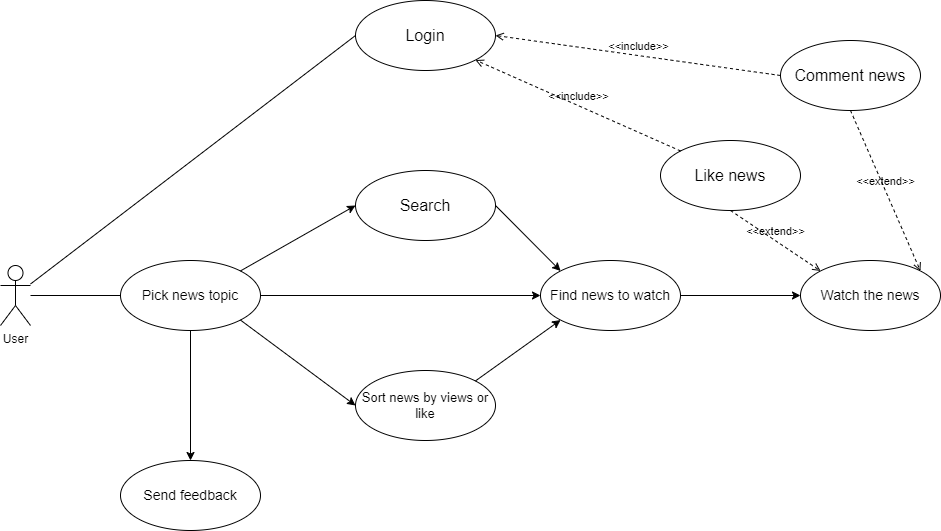

The diagram above was exported from draw.io. Its source (the exported page's mxGraphModel, read from the mxfile embedded in the PNG):
<mxGraphModel dx="1235" dy="655" grid="1" gridSize="10" guides="1" tooltips="1" connect="1" arrows="1" fold="1" page="1" pageScale="1" pageWidth="1169" pageHeight="1654" math="0" shadow="0">
  <root>
    <mxCell id="0" />
    <mxCell id="1" parent="0" />
    <mxCell id="_rWQXivPp-MZysliK_ve-1" value="User" style="shape=umlActor;verticalLabelPosition=bottom;verticalAlign=top;html=1;outlineConnect=0;" vertex="1" parent="1">
      <mxGeometry x="30" y="495" width="30" height="60" as="geometry" />
    </mxCell>
    <mxCell id="_rWQXivPp-MZysliK_ve-3" value="&lt;font style=&quot;font-size: 14px;&quot;&gt;Pick news topic&lt;/font&gt;" style="ellipse;whiteSpace=wrap;html=1;" vertex="1" parent="1">
      <mxGeometry x="150" y="490" width="140" height="70" as="geometry" />
    </mxCell>
    <mxCell id="_rWQXivPp-MZysliK_ve-4" value="" style="endArrow=none;html=1;rounded=0;entryX=0;entryY=0.5;entryDx=0;entryDy=0;" edge="1" parent="1" source="_rWQXivPp-MZysliK_ve-1" target="_rWQXivPp-MZysliK_ve-3">
      <mxGeometry width="50" height="50" relative="1" as="geometry">
        <mxPoint x="440" y="610" as="sourcePoint" />
        <mxPoint x="490" y="560" as="targetPoint" />
      </mxGeometry>
    </mxCell>
    <mxCell id="_rWQXivPp-MZysliK_ve-5" value="&lt;font style=&quot;font-size: 14px;&quot;&gt;Find news to watch&lt;/font&gt;" style="ellipse;whiteSpace=wrap;html=1;" vertex="1" parent="1">
      <mxGeometry x="570" y="490" width="140" height="70" as="geometry" />
    </mxCell>
    <mxCell id="_rWQXivPp-MZysliK_ve-6" value="&lt;font style=&quot;font-size: 13px;&quot;&gt;Sort news by views or like&lt;/font&gt;" style="ellipse;whiteSpace=wrap;html=1;" vertex="1" parent="1">
      <mxGeometry x="385" y="600" width="140" height="70" as="geometry" />
    </mxCell>
    <mxCell id="_rWQXivPp-MZysliK_ve-7" value="&lt;font style=&quot;font-size: 16px;&quot;&gt;Search&lt;/font&gt;" style="ellipse;whiteSpace=wrap;html=1;" vertex="1" parent="1">
      <mxGeometry x="385" y="400" width="140" height="70" as="geometry" />
    </mxCell>
    <mxCell id="_rWQXivPp-MZysliK_ve-8" value="" style="endArrow=classic;html=1;rounded=0;entryX=0;entryY=0.5;entryDx=0;entryDy=0;exitX=1;exitY=0.5;exitDx=0;exitDy=0;" edge="1" parent="1" source="_rWQXivPp-MZysliK_ve-3" target="_rWQXivPp-MZysliK_ve-5">
      <mxGeometry width="50" height="50" relative="1" as="geometry">
        <mxPoint x="360" y="480" as="sourcePoint" />
        <mxPoint x="410" y="430" as="targetPoint" />
      </mxGeometry>
    </mxCell>
    <mxCell id="_rWQXivPp-MZysliK_ve-9" value="" style="endArrow=classic;html=1;rounded=0;exitX=1;exitY=0;exitDx=0;exitDy=0;entryX=0;entryY=0.5;entryDx=0;entryDy=0;" edge="1" parent="1" source="_rWQXivPp-MZysliK_ve-3" target="_rWQXivPp-MZysliK_ve-7">
      <mxGeometry width="50" height="50" relative="1" as="geometry">
        <mxPoint x="360" y="480" as="sourcePoint" />
        <mxPoint x="410" y="430" as="targetPoint" />
      </mxGeometry>
    </mxCell>
    <mxCell id="_rWQXivPp-MZysliK_ve-10" value="" style="endArrow=classic;html=1;rounded=0;exitX=1;exitY=1;exitDx=0;exitDy=0;entryX=0;entryY=0.5;entryDx=0;entryDy=0;" edge="1" parent="1" source="_rWQXivPp-MZysliK_ve-3" target="_rWQXivPp-MZysliK_ve-6">
      <mxGeometry width="50" height="50" relative="1" as="geometry">
        <mxPoint x="360" y="480" as="sourcePoint" />
        <mxPoint x="410" y="430" as="targetPoint" />
      </mxGeometry>
    </mxCell>
    <mxCell id="_rWQXivPp-MZysliK_ve-11" value="" style="endArrow=classic;html=1;rounded=0;entryX=0;entryY=0;entryDx=0;entryDy=0;exitX=1;exitY=0.5;exitDx=0;exitDy=0;" edge="1" parent="1" source="_rWQXivPp-MZysliK_ve-7" target="_rWQXivPp-MZysliK_ve-5">
      <mxGeometry width="50" height="50" relative="1" as="geometry">
        <mxPoint x="360" y="480" as="sourcePoint" />
        <mxPoint x="410" y="430" as="targetPoint" />
      </mxGeometry>
    </mxCell>
    <mxCell id="_rWQXivPp-MZysliK_ve-12" value="" style="endArrow=classic;html=1;rounded=0;entryX=0;entryY=1;entryDx=0;entryDy=0;exitX=1;exitY=0;exitDx=0;exitDy=0;" edge="1" parent="1" source="_rWQXivPp-MZysliK_ve-6" target="_rWQXivPp-MZysliK_ve-5">
      <mxGeometry width="50" height="50" relative="1" as="geometry">
        <mxPoint x="360" y="480" as="sourcePoint" />
        <mxPoint x="410" y="430" as="targetPoint" />
      </mxGeometry>
    </mxCell>
    <mxCell id="_rWQXivPp-MZysliK_ve-13" value="&lt;font style=&quot;font-size: 14px;&quot;&gt;Watch the news&lt;/font&gt;" style="ellipse;whiteSpace=wrap;html=1;" vertex="1" parent="1">
      <mxGeometry x="830" y="490" width="140" height="70" as="geometry" />
    </mxCell>
    <mxCell id="_rWQXivPp-MZysliK_ve-14" value="" style="endArrow=classic;html=1;rounded=0;entryX=0;entryY=0.5;entryDx=0;entryDy=0;exitX=1;exitY=0.5;exitDx=0;exitDy=0;" edge="1" parent="1" source="_rWQXivPp-MZysliK_ve-5" target="_rWQXivPp-MZysliK_ve-13">
      <mxGeometry width="50" height="50" relative="1" as="geometry">
        <mxPoint x="560" y="600" as="sourcePoint" />
        <mxPoint x="610" y="550" as="targetPoint" />
      </mxGeometry>
    </mxCell>
    <mxCell id="_rWQXivPp-MZysliK_ve-15" value="&lt;font style=&quot;font-size: 14px;&quot;&gt;Send feedback&lt;/font&gt;" style="ellipse;whiteSpace=wrap;html=1;" vertex="1" parent="1">
      <mxGeometry x="150" y="690" width="140" height="70" as="geometry" />
    </mxCell>
    <mxCell id="_rWQXivPp-MZysliK_ve-16" value="" style="endArrow=classic;html=1;rounded=0;entryX=0.5;entryY=0;entryDx=0;entryDy=0;exitX=0.5;exitY=1;exitDx=0;exitDy=0;" edge="1" parent="1" source="_rWQXivPp-MZysliK_ve-3" target="_rWQXivPp-MZysliK_ve-15">
      <mxGeometry width="50" height="50" relative="1" as="geometry">
        <mxPoint x="500" y="600" as="sourcePoint" />
        <mxPoint x="550" y="550" as="targetPoint" />
      </mxGeometry>
    </mxCell>
    <mxCell id="_rWQXivPp-MZysliK_ve-17" value="&lt;font style=&quot;font-size: 16px;&quot;&gt;Like news&lt;/font&gt;" style="ellipse;whiteSpace=wrap;html=1;" vertex="1" parent="1">
      <mxGeometry x="690" y="370" width="140" height="70" as="geometry" />
    </mxCell>
    <mxCell id="_rWQXivPp-MZysliK_ve-18" value="&lt;font style=&quot;font-size: 16px;&quot;&gt;Comment news&lt;/font&gt;" style="ellipse;whiteSpace=wrap;html=1;" vertex="1" parent="1">
      <mxGeometry x="810" y="270" width="140" height="70" as="geometry" />
    </mxCell>
    <mxCell id="_rWQXivPp-MZysliK_ve-19" value="&amp;lt;&amp;lt;extend&amp;gt;&amp;gt;" style="html=1;verticalAlign=bottom;labelBackgroundColor=none;endArrow=open;endFill=0;dashed=1;rounded=0;entryX=0;entryY=0;entryDx=0;entryDy=0;exitX=0.5;exitY=1;exitDx=0;exitDy=0;" edge="1" parent="1" source="_rWQXivPp-MZysliK_ve-17" target="_rWQXivPp-MZysliK_ve-13">
      <mxGeometry width="160" relative="1" as="geometry">
        <mxPoint x="530" y="340" as="sourcePoint" />
        <mxPoint x="690" y="340" as="targetPoint" />
      </mxGeometry>
    </mxCell>
    <mxCell id="_rWQXivPp-MZysliK_ve-20" value="&amp;lt;&amp;lt;extend&amp;gt;&amp;gt;" style="html=1;verticalAlign=bottom;labelBackgroundColor=none;endArrow=open;endFill=0;dashed=1;rounded=0;entryX=1;entryY=0;entryDx=0;entryDy=0;exitX=0.5;exitY=1;exitDx=0;exitDy=0;" edge="1" parent="1" source="_rWQXivPp-MZysliK_ve-18" target="_rWQXivPp-MZysliK_ve-13">
      <mxGeometry width="160" relative="1" as="geometry">
        <mxPoint x="530" y="340" as="sourcePoint" />
        <mxPoint x="690" y="340" as="targetPoint" />
      </mxGeometry>
    </mxCell>
    <mxCell id="_rWQXivPp-MZysliK_ve-21" value="&lt;font style=&quot;font-size: 16px;&quot;&gt;Login&lt;/font&gt;" style="ellipse;whiteSpace=wrap;html=1;" vertex="1" parent="1">
      <mxGeometry x="385" y="230" width="140" height="70" as="geometry" />
    </mxCell>
    <mxCell id="_rWQXivPp-MZysliK_ve-22" value="&amp;lt;&amp;lt;include&amp;gt;&amp;gt;" style="html=1;verticalAlign=bottom;labelBackgroundColor=none;endArrow=open;endFill=0;dashed=1;rounded=0;entryX=1;entryY=0.5;entryDx=0;entryDy=0;exitX=0;exitY=0.5;exitDx=0;exitDy=0;" edge="1" parent="1" source="_rWQXivPp-MZysliK_ve-18" target="_rWQXivPp-MZysliK_ve-21">
      <mxGeometry width="160" relative="1" as="geometry">
        <mxPoint x="530" y="460" as="sourcePoint" />
        <mxPoint x="690" y="460" as="targetPoint" />
      </mxGeometry>
    </mxCell>
    <mxCell id="_rWQXivPp-MZysliK_ve-23" value="&amp;lt;&amp;lt;include&amp;gt;&amp;gt;" style="html=1;verticalAlign=bottom;labelBackgroundColor=none;endArrow=open;endFill=0;dashed=1;rounded=0;entryX=1;entryY=1;entryDx=0;entryDy=0;exitX=0;exitY=0;exitDx=0;exitDy=0;" edge="1" parent="1" source="_rWQXivPp-MZysliK_ve-17" target="_rWQXivPp-MZysliK_ve-21">
      <mxGeometry width="160" relative="1" as="geometry">
        <mxPoint x="530" y="460" as="sourcePoint" />
        <mxPoint x="690" y="460" as="targetPoint" />
      </mxGeometry>
    </mxCell>
    <mxCell id="_rWQXivPp-MZysliK_ve-24" value="" style="endArrow=none;html=1;rounded=0;entryX=0;entryY=0.5;entryDx=0;entryDy=0;" edge="1" parent="1" source="_rWQXivPp-MZysliK_ve-1" target="_rWQXivPp-MZysliK_ve-21">
      <mxGeometry width="50" height="50" relative="1" as="geometry">
        <mxPoint x="590" y="480" as="sourcePoint" />
        <mxPoint x="640" y="430" as="targetPoint" />
      </mxGeometry>
    </mxCell>
  </root>
</mxGraphModel>